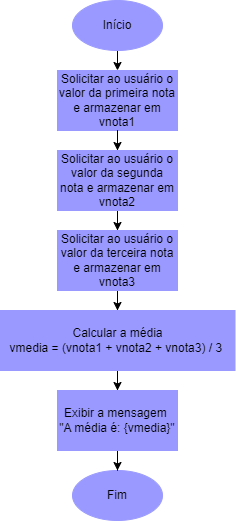

The diagram above was exported from draw.io. Its source (the exported page's mxGraphModel, read from the mxfile embedded in the PNG):
<mxGraphModel dx="850" dy="711" grid="1" gridSize="10" guides="1" tooltips="1" connect="1" arrows="1" fold="1" page="1" pageScale="1" pageWidth="827" pageHeight="1169" math="0" shadow="0">
  <root>
    <mxCell id="0" />
    <mxCell id="1" parent="0" />
    <mxCell id="2fazxoNomP6GGdNrrpDm-2" value="" style="edgeStyle=orthogonalEdgeStyle;rounded=0;orthogonalLoop=1;jettySize=auto;html=1;strokeColor=light-dark(#000000,#FFFFFF);fillColor=#C3ABD0;" parent="1" source="lcnMWIPqXKdJ0IidXDVE-1" edge="1">
      <mxGeometry relative="1" as="geometry">
        <mxPoint x="385" y="120" as="targetPoint" />
      </mxGeometry>
    </mxCell>
    <mxCell id="lcnMWIPqXKdJ0IidXDVE-1" value="Início" style="ellipse;whiteSpace=wrap;html=1;fillColor=#9999FF;strokeColor=light-dark(#9999FF,#FFFFFF);" parent="1" vertex="1">
      <mxGeometry x="340" y="50" width="90" height="50" as="geometry" />
    </mxCell>
    <mxCell id="2fazxoNomP6GGdNrrpDm-76" value="" style="edgeStyle=orthogonalEdgeStyle;rounded=0;orthogonalLoop=1;jettySize=auto;html=1;" parent="1" source="2fazxoNomP6GGdNrrpDm-96" target="2fazxoNomP6GGdNrrpDm-75" edge="1">
      <mxGeometry relative="1" as="geometry" />
    </mxCell>
    <mxCell id="2fazxoNomP6GGdNrrpDm-39" value="Solicitar ao usuário o valor da primeira nota e armazenar em vnota1" style="whiteSpace=wrap;html=1;fillColor=#9999FF;strokeColor=light-dark(#9999FF,#FFFFFF);" parent="1" vertex="1">
      <mxGeometry x="325.01" y="120" width="120" height="60" as="geometry" />
    </mxCell>
    <mxCell id="2fazxoNomP6GGdNrrpDm-99" value="" style="edgeStyle=orthogonalEdgeStyle;rounded=0;orthogonalLoop=1;jettySize=auto;html=1;" parent="1" source="2fazxoNomP6GGdNrrpDm-75" target="2fazxoNomP6GGdNrrpDm-98" edge="1">
      <mxGeometry relative="1" as="geometry" />
    </mxCell>
    <mxCell id="2fazxoNomP6GGdNrrpDm-75" value="Solicitar ao usuário o valor da terceira nota e armazenar em vnota3" style="whiteSpace=wrap;html=1;fillColor=#9999FF;strokeColor=light-dark(#9999FF,#FFFFFF);" parent="1" vertex="1">
      <mxGeometry x="325" y="280" width="120" height="60" as="geometry" />
    </mxCell>
    <mxCell id="2fazxoNomP6GGdNrrpDm-81" value="Fim" style="ellipse;whiteSpace=wrap;html=1;fillColor=#9999FF;strokeColor=light-dark(#9999FF,#FFFFFF);" parent="1" vertex="1">
      <mxGeometry x="340.01" y="520" width="90" height="50" as="geometry" />
    </mxCell>
    <mxCell id="2fazxoNomP6GGdNrrpDm-97" value="" style="edgeStyle=orthogonalEdgeStyle;rounded=0;orthogonalLoop=1;jettySize=auto;html=1;" parent="1" source="2fazxoNomP6GGdNrrpDm-39" target="2fazxoNomP6GGdNrrpDm-96" edge="1">
      <mxGeometry relative="1" as="geometry">
        <mxPoint x="385" y="180" as="sourcePoint" />
        <mxPoint x="385" y="270" as="targetPoint" />
      </mxGeometry>
    </mxCell>
    <mxCell id="2fazxoNomP6GGdNrrpDm-96" value="Solicitar ao usuário o valor da segunda nota e armazenar em vnota2" style="whiteSpace=wrap;html=1;fillColor=#9999FF;strokeColor=light-dark(#9999FF,#FFFFFF);" parent="1" vertex="1">
      <mxGeometry x="325.01" y="200" width="120" height="60" as="geometry" />
    </mxCell>
    <mxCell id="ejPC3ugnnJmjKwc-nHlq-3" value="" style="edgeStyle=orthogonalEdgeStyle;rounded=0;orthogonalLoop=1;jettySize=auto;html=1;" parent="1" source="2fazxoNomP6GGdNrrpDm-98" target="ejPC3ugnnJmjKwc-nHlq-2" edge="1">
      <mxGeometry relative="1" as="geometry" />
    </mxCell>
    <mxCell id="2fazxoNomP6GGdNrrpDm-98" value="Calcular a média&lt;div&gt;vmedia = (vnota1 + vnota2 + vnota3) / 3&amp;nbsp;&lt;/div&gt;" style="whiteSpace=wrap;html=1;fillColor=#9999FF;strokeColor=light-dark(#9999FF,#FFFFFF);" parent="1" vertex="1">
      <mxGeometry x="267.51" y="360" width="234.99" height="60" as="geometry" />
    </mxCell>
    <mxCell id="ejPC3ugnnJmjKwc-nHlq-4" value="" style="edgeStyle=orthogonalEdgeStyle;rounded=0;orthogonalLoop=1;jettySize=auto;html=1;" parent="1" source="ejPC3ugnnJmjKwc-nHlq-2" target="2fazxoNomP6GGdNrrpDm-81" edge="1">
      <mxGeometry relative="1" as="geometry" />
    </mxCell>
    <mxCell id="ejPC3ugnnJmjKwc-nHlq-2" value="Exibir a mensagem&amp;nbsp;&lt;div&gt;&quot;A média é: {vmedia}&quot;&lt;/div&gt;" style="whiteSpace=wrap;html=1;fillColor=#9999FF;strokeColor=light-dark(#9999FF,#FFFFFF);" parent="1" vertex="1">
      <mxGeometry x="325.005" y="440" width="120" height="60" as="geometry" />
    </mxCell>
  </root>
</mxGraphModel>